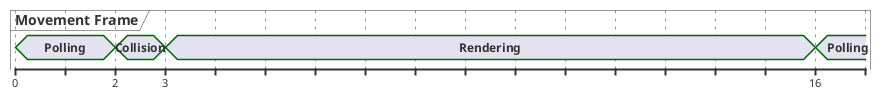

The diagram above was rendered by PlantUML. Its source (embedded in the PNG):
@startuml
concise "Movement Frame" as MF
@0
MF is Polling
@2
MF is Collision
@3
MF is Rendering
@16
MF is Polling
@enduml